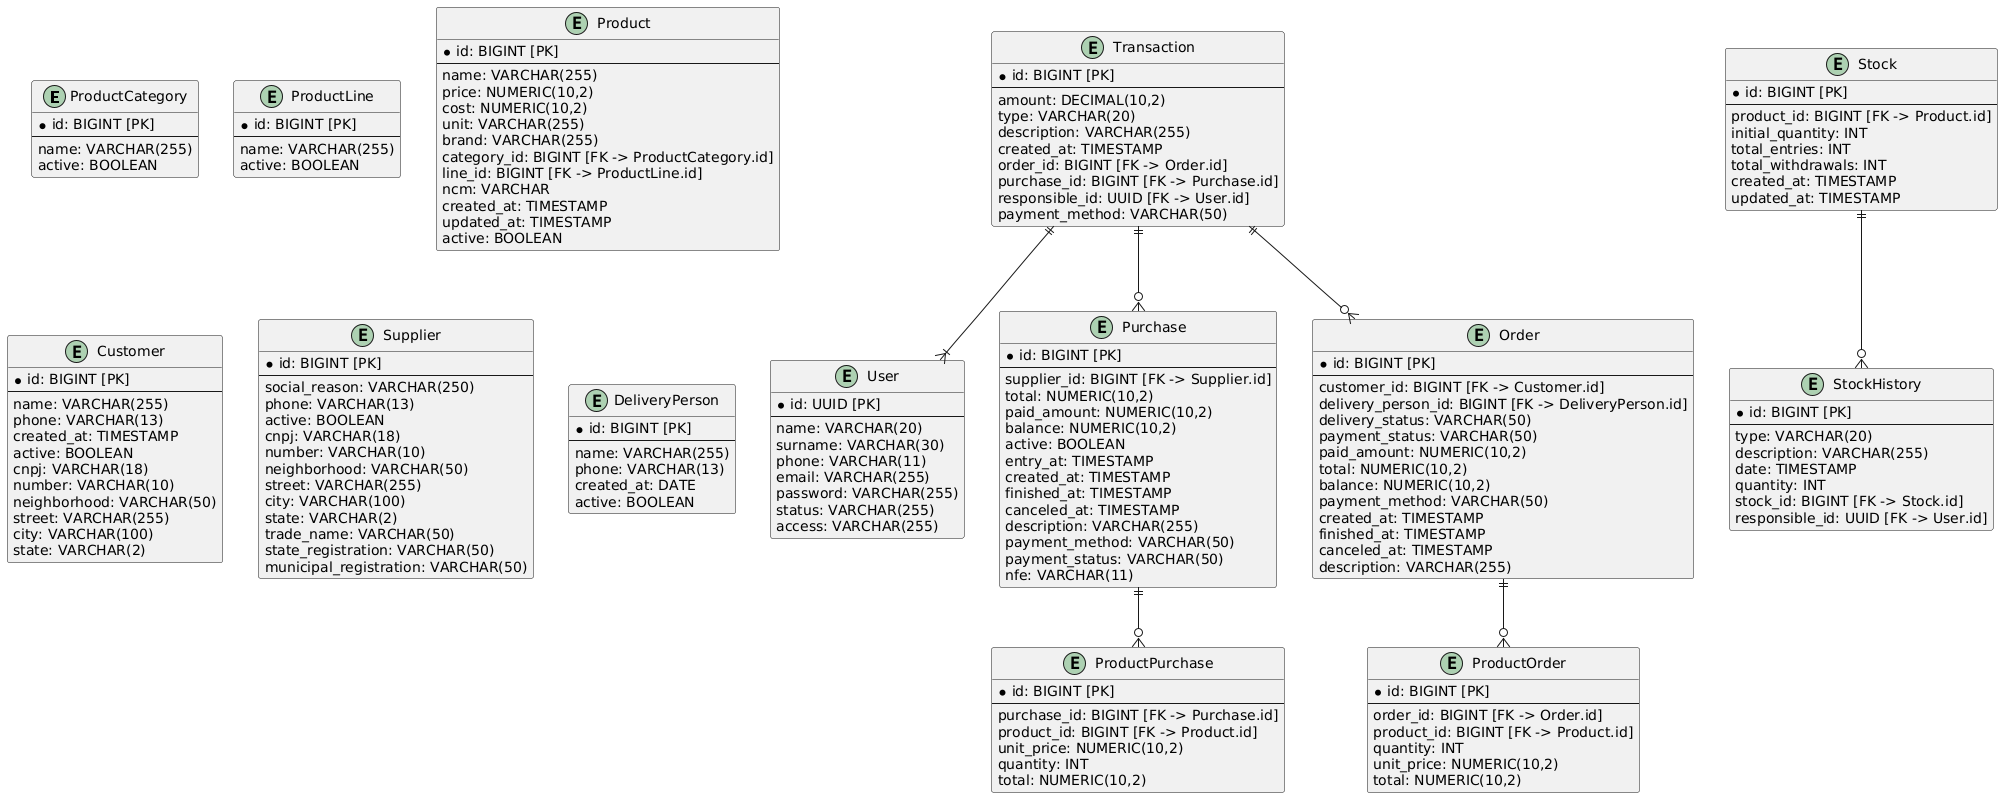

The diagram above was rendered by PlantUML. Its source (embedded in the PNG):
@startuml
entity ProductCategory {
    *id: BIGINT [PK]
    --
    name: VARCHAR(255)
    active: BOOLEAN
}

entity ProductLine {
    *id: BIGINT [PK]
    --
    name: VARCHAR(255)
    active: BOOLEAN
}

entity Product {
    *id: BIGINT [PK]
    --
    name: VARCHAR(255)
    price: NUMERIC(10,2)
    cost: NUMERIC(10,2)
    unit: VARCHAR(255)
    brand: VARCHAR(255)
    category_id: BIGINT [FK -> ProductCategory.id]
    line_id: BIGINT [FK -> ProductLine.id]
    ncm: VARCHAR
    created_at: TIMESTAMP
    updated_at: TIMESTAMP
    active: BOOLEAN
}

entity Customer {
    *id: BIGINT [PK]
    --
    name: VARCHAR(255)
    phone: VARCHAR(13)
    created_at: TIMESTAMP
    active: BOOLEAN
    cnpj: VARCHAR(18)
    number: VARCHAR(10)
    neighborhood: VARCHAR(50)
    street: VARCHAR(255)
    city: VARCHAR(100)
    state: VARCHAR(2)
}

entity User {
    *id: UUID [PK]
    --
    name: VARCHAR(20)
    surname: VARCHAR(30)
    phone: VARCHAR(11)
    email: VARCHAR(255)
    password: VARCHAR(255)
    status: VARCHAR(255)
    access: VARCHAR(255)
}

entity Supplier {
    *id: BIGINT [PK]
    --
    social_reason: VARCHAR(250)
    phone: VARCHAR(13)
    active: BOOLEAN
    cnpj: VARCHAR(18)
    number: VARCHAR(10)
    neighborhood: VARCHAR(50)
    street: VARCHAR(255)
    city: VARCHAR(100)
    state: VARCHAR(2)
    trade_name: VARCHAR(50)
    state_registration: VARCHAR(50)
    municipal_registration: VARCHAR(50)
}

entity Stock {
    *id: BIGINT [PK]
    --
    product_id: BIGINT [FK -> Product.id]
    initial_quantity: INT
    total_entries: INT
    total_withdrawals: INT
    created_at: TIMESTAMP
    updated_at: TIMESTAMP
}

entity Purchase {
    *id: BIGINT [PK]
    --
    supplier_id: BIGINT [FK -> Supplier.id]
    total: NUMERIC(10,2)
    paid_amount: NUMERIC(10,2)
    balance: NUMERIC(10,2)
    active: BOOLEAN
    entry_at: TIMESTAMP
    created_at: TIMESTAMP
    finished_at: TIMESTAMP
    canceled_at: TIMESTAMP
    description: VARCHAR(255)
    payment_method: VARCHAR(50)
    payment_status: VARCHAR(50)
    nfe: VARCHAR(11)
}

entity ProductPurchase {
    *id: BIGINT [PK]
    --
    purchase_id: BIGINT [FK -> Purchase.id]
    product_id: BIGINT [FK -> Product.id]
    unit_price: NUMERIC(10,2)
    quantity: INT
    total: NUMERIC(10,2)
}

entity DeliveryPerson {
    *id: BIGINT [PK]
    --
    name: VARCHAR(255)
    phone: VARCHAR(13)
    created_at: DATE
    active: BOOLEAN
}

entity Order {
    *id: BIGINT [PK]
    --
    customer_id: BIGINT [FK -> Customer.id]
    delivery_person_id: BIGINT [FK -> DeliveryPerson.id]
    delivery_status: VARCHAR(50)
    payment_status: VARCHAR(50)
    paid_amount: NUMERIC(10,2)
    total: NUMERIC(10,2)
    balance: NUMERIC(10,2)
    payment_method: VARCHAR(50)
    created_at: TIMESTAMP
    finished_at: TIMESTAMP
    canceled_at: TIMESTAMP
    description: VARCHAR(255)
}

entity ProductOrder {
    *id: BIGINT [PK]
    --
    order_id: BIGINT [FK -> Order.id]
    product_id: BIGINT [FK -> Product.id]
    quantity: INT
    unit_price: NUMERIC(10,2)
    total: NUMERIC(10,2)
}

entity Transaction {
    *id: BIGINT [PK]
    --
    amount: DECIMAL(10,2)
    type: VARCHAR(20)
    description: VARCHAR(255)
    created_at: TIMESTAMP
    order_id: BIGINT [FK -> Order.id]
    purchase_id: BIGINT [FK -> Purchase.id]
    responsible_id: UUID [FK -> User.id]
    payment_method: VARCHAR(50)
}

entity StockHistory {
    *id: BIGINT [PK]
    --
    type: VARCHAR(20)
    description: VARCHAR(255)
    date: TIMESTAMP
    quantity: INT
    stock_id: BIGINT [FK -> Stock.id]
    responsible_id: UUID [FK -> User.id]
}

Stock ||--o{ StockHistory
Order ||--o{ ProductOrder
Purchase ||--o{ ProductPurchase
Transaction ||--|{ User
Transaction ||--o{ Order
Transaction ||--o{ Purchase
@enduml